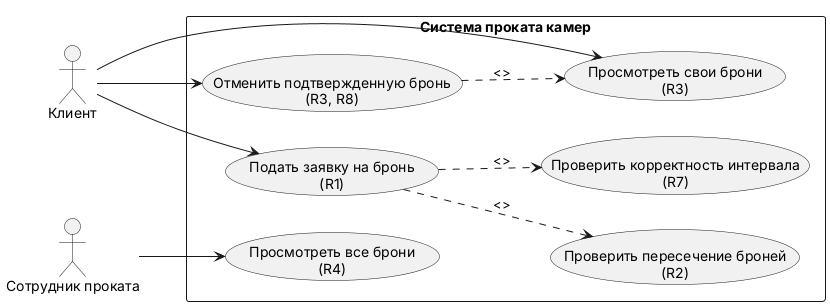

The diagram above was rendered by PlantUML. Its source (embedded in the PNG):
@startuml
left to right direction
skinparam packageStyle rectangle
actor "Клиент" as Client
actor "Сотрудник проката" as Staff
rectangle "Система проката камер" {
usecase "Подать заявку на бронь\n(R1)" as UC_Book
usecase "Проверить корректность интервала\n(R7)" as UC_ValidateInterval
usecase "Проверить пересечение броней\n(R2)" as UC_CheckOverlap
usecase "Просмотреть свои брони\n(R3)" as UC_ViewOwn
usecase "Отменить подтвержденную бронь\n(R3, R8)" as UC_Cancel
usecase "Просмотреть все брони\n(R4)" as UC_ViewAll
}
Client --> UC_Book
Client --> UC_ViewOwn
Client --> UC_Cancel
Staff --> UC_ViewAll
UC_Book ..> UC_ValidateInterval : <>
UC_Book ..> UC_CheckOverlap : <>
UC_Cancel ..> UC_ViewOwn : <>
@enduml